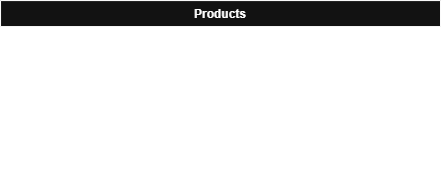

The diagram above was exported from draw.io. Its source (the exported page's mxGraphModel, read from the mxfile embedded in the PNG):
<mxGraphModel dx="909" dy="678" grid="1" gridSize="10" guides="1" tooltips="1" connect="1" arrows="1" fold="1" page="1" pageScale="1" pageWidth="850" pageHeight="1100" math="0" shadow="0">
  <root>
    <mxCell id="0" />
    <mxCell id="1" parent="0" />
    <mxCell id="u75G08Ombiy1Ahe1jv6l-9" parent="1" style="swimlane;fontStyle=1;align=center;verticalAlign=top;childLayout=stackLayout;horizontal=1;startSize=26;horizontalStack=0;resizeParent=1;resizeParentMax=0;resizeLast=0;collapsible=1;marginBottom=0;whiteSpace=wrap;html=1;" value="Products" vertex="1">
      <mxGeometry height="180" width="440" x="220" y="140" as="geometry" />
    </mxCell>
    <mxCell id="u75G08Ombiy1Ahe1jv6l-10" parent="u75G08Ombiy1Ahe1jv6l-9" style="text;strokeColor=none;fillColor=none;align=left;verticalAlign=top;spacingLeft=4;spacingRight=4;overflow=hidden;rotatable=0;points=[[0,0.5],[1,0.5]];portConstraint=eastwest;whiteSpace=wrap;html=1;" value="- id : Long&lt;div&gt;- name : String&lt;/div&gt;&lt;div&gt;- price : double&lt;/div&gt;" vertex="1">
      <mxGeometry height="54" width="440" y="26" as="geometry" />
    </mxCell>
    <mxCell id="u75G08Ombiy1Ahe1jv6l-11" parent="u75G08Ombiy1Ahe1jv6l-9" style="line;strokeWidth=1;fillColor=none;align=left;verticalAlign=middle;spacingTop=-1;spacingLeft=3;spacingRight=3;rotatable=0;labelPosition=right;points=[];portConstraint=eastwest;strokeColor=inherit;" value="" vertex="1">
      <mxGeometry height="8" width="440" y="80" as="geometry" />
    </mxCell>
    <mxCell id="u75G08Ombiy1Ahe1jv6l-12" parent="u75G08Ombiy1Ahe1jv6l-9" style="text;strokeColor=none;fillColor=none;align=left;verticalAlign=top;spacingLeft=4;spacingRight=4;overflow=hidden;rotatable=0;points=[[0,0.5],[1,0.5]];portConstraint=eastwest;whiteSpace=wrap;html=1;" value="+ Product&lt;div&gt;+ Product (id: Long, name : String, price : double)&lt;/div&gt;&lt;div&gt;+ getId() : Long&lt;/div&gt;&lt;div&gt;+ getName() : String&lt;/div&gt;&lt;div&gt;+ getPrice() : double&lt;/div&gt;" vertex="1">
      <mxGeometry height="92" width="440" y="88" as="geometry" />
    </mxCell>
  </root>
</mxGraphModel>